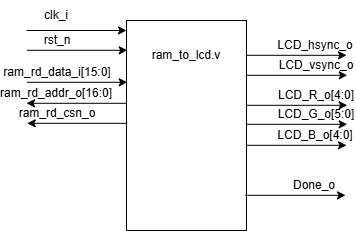

The diagram above was exported from draw.io. Its source (the exported page's mxGraphModel, read from the mxfile embedded in the PNG):
<mxGraphModel dx="786" dy="529" grid="1" gridSize="10" guides="1" tooltips="1" connect="1" arrows="1" fold="1" page="1" pageScale="1" pageWidth="827" pageHeight="1169" math="0" shadow="0">
  <root>
    <mxCell id="0" />
    <mxCell id="1" parent="0" />
    <mxCell id="AhXfr_l8EWvTijXYhRzR-1" value="" style="rounded=0;whiteSpace=wrap;html=1;" parent="1" vertex="1">
      <mxGeometry x="390" y="120" width="120" height="210" as="geometry" />
    </mxCell>
    <mxCell id="AhXfr_l8EWvTijXYhRzR-4" value="clk_i" style="text;html=1;whiteSpace=wrap;strokeColor=none;fillColor=none;align=center;verticalAlign=middle;rounded=0;" parent="1" vertex="1">
      <mxGeometry x="290" y="100" width="60" height="30" as="geometry" />
    </mxCell>
    <mxCell id="AhXfr_l8EWvTijXYhRzR-5" value="ram_to_lcd.v" style="text;html=1;whiteSpace=wrap;strokeColor=none;fillColor=none;align=center;verticalAlign=middle;rounded=0;" parent="1" vertex="1">
      <mxGeometry x="380" y="140" width="140" height="30" as="geometry" />
    </mxCell>
    <mxCell id="AhXfr_l8EWvTijXYhRzR-8" value="rst_n" style="text;html=1;whiteSpace=wrap;strokeColor=none;fillColor=none;align=center;verticalAlign=middle;rounded=0;" parent="1" vertex="1">
      <mxGeometry x="290.72" y="125" width="60" height="30" as="geometry" />
    </mxCell>
    <mxCell id="AhXfr_l8EWvTijXYhRzR-9" value="" style="endArrow=classic;html=1;rounded=0;exitX=0;exitY=1;exitDx=0;exitDy=0;" parent="1" source="AhXfr_l8EWvTijXYhRzR-4" edge="1">
      <mxGeometry width="50" height="50" relative="1" as="geometry">
        <mxPoint x="340" y="180" as="sourcePoint" />
        <mxPoint x="390" y="130" as="targetPoint" />
      </mxGeometry>
    </mxCell>
    <mxCell id="AhXfr_l8EWvTijXYhRzR-10" value="" style="endArrow=classic;html=1;rounded=0;exitX=0;exitY=1;exitDx=0;exitDy=0;" parent="1" edge="1">
      <mxGeometry width="50" height="50" relative="1" as="geometry">
        <mxPoint x="290.72" y="149.8" as="sourcePoint" />
        <mxPoint x="390.72" y="149.8" as="targetPoint" />
      </mxGeometry>
    </mxCell>
    <mxCell id="AhXfr_l8EWvTijXYhRzR-14" value="ram_rd_data_i[15:0]" style="text;html=1;whiteSpace=wrap;strokeColor=none;fillColor=none;align=center;verticalAlign=middle;rounded=0;" parent="1" vertex="1">
      <mxGeometry x="290.72" y="157" width="60" height="30" as="geometry" />
    </mxCell>
    <mxCell id="AhXfr_l8EWvTijXYhRzR-15" value="" style="endArrow=classic;html=1;rounded=0;exitX=0;exitY=1;exitDx=0;exitDy=0;" parent="1" edge="1">
      <mxGeometry width="50" height="50" relative="1" as="geometry">
        <mxPoint x="290.72" y="181.8" as="sourcePoint" />
        <mxPoint x="390.72" y="181.8" as="targetPoint" />
      </mxGeometry>
    </mxCell>
    <mxCell id="AhXfr_l8EWvTijXYhRzR-16" value="ram_rd_addr_o[16:0]" style="text;html=1;whiteSpace=wrap;strokeColor=none;fillColor=none;align=center;verticalAlign=middle;rounded=0;" parent="1" vertex="1">
      <mxGeometry x="290" y="178" width="60" height="30" as="geometry" />
    </mxCell>
    <mxCell id="AhXfr_l8EWvTijXYhRzR-17" value="" style="endArrow=classic;html=1;rounded=0;exitX=0;exitY=1;exitDx=0;exitDy=0;" parent="1" edge="1">
      <mxGeometry width="50" height="50" relative="1" as="geometry">
        <mxPoint x="390" y="202.8" as="sourcePoint" />
        <mxPoint x="290" y="202.8" as="targetPoint" />
      </mxGeometry>
    </mxCell>
    <mxCell id="AhXfr_l8EWvTijXYhRzR-18" value="ram_rd_csn_o" style="text;html=1;whiteSpace=wrap;strokeColor=none;fillColor=none;align=center;verticalAlign=middle;rounded=0;" parent="1" vertex="1">
      <mxGeometry x="290.72" y="198" width="60" height="30" as="geometry" />
    </mxCell>
    <mxCell id="AhXfr_l8EWvTijXYhRzR-19" value="" style="endArrow=classic;html=1;rounded=0;exitX=0;exitY=1;exitDx=0;exitDy=0;" parent="1" edge="1">
      <mxGeometry width="50" height="50" relative="1" as="geometry">
        <mxPoint x="390.72" y="222.8" as="sourcePoint" />
        <mxPoint x="290.72" y="222.8" as="targetPoint" />
      </mxGeometry>
    </mxCell>
    <mxCell id="AhXfr_l8EWvTijXYhRzR-20" value="LCD_hsync_o" style="text;html=1;whiteSpace=wrap;strokeColor=none;fillColor=none;align=center;verticalAlign=middle;rounded=0;" parent="1" vertex="1">
      <mxGeometry x="549" y="130" width="60" height="30" as="geometry" />
    </mxCell>
    <mxCell id="AhXfr_l8EWvTijXYhRzR-21" value="" style="endArrow=classic;html=1;rounded=0;exitX=0;exitY=1;exitDx=0;exitDy=0;" parent="1" edge="1">
      <mxGeometry width="50" height="50" relative="1" as="geometry">
        <mxPoint x="510" y="154.8" as="sourcePoint" />
        <mxPoint x="610" y="154.8" as="targetPoint" />
      </mxGeometry>
    </mxCell>
    <mxCell id="AhXfr_l8EWvTijXYhRzR-22" value="LCD_vsync_o" style="text;html=1;whiteSpace=wrap;strokeColor=none;fillColor=none;align=center;verticalAlign=middle;rounded=0;" parent="1" vertex="1">
      <mxGeometry x="549.72" y="150" width="60" height="30" as="geometry" />
    </mxCell>
    <mxCell id="AhXfr_l8EWvTijXYhRzR-23" value="" style="endArrow=classic;html=1;rounded=0;exitX=0;exitY=1;exitDx=0;exitDy=0;" parent="1" edge="1">
      <mxGeometry width="50" height="50" relative="1" as="geometry">
        <mxPoint x="510.72" y="174.8" as="sourcePoint" />
        <mxPoint x="610.72" y="174.8" as="targetPoint" />
      </mxGeometry>
    </mxCell>
    <mxCell id="AhXfr_l8EWvTijXYhRzR-24" value="LCD_R_o[4:0]" style="text;html=1;whiteSpace=wrap;strokeColor=none;fillColor=none;align=center;verticalAlign=middle;rounded=0;" parent="1" vertex="1">
      <mxGeometry x="549.72" y="180" width="60" height="30" as="geometry" />
    </mxCell>
    <mxCell id="AhXfr_l8EWvTijXYhRzR-25" value="" style="endArrow=classic;html=1;rounded=0;exitX=0;exitY=1;exitDx=0;exitDy=0;" parent="1" edge="1">
      <mxGeometry width="50" height="50" relative="1" as="geometry">
        <mxPoint x="510.72" y="204.8" as="sourcePoint" />
        <mxPoint x="610.72" y="204.8" as="targetPoint" />
      </mxGeometry>
    </mxCell>
    <mxCell id="AhXfr_l8EWvTijXYhRzR-26" value="LCD_G_o[5:0]" style="text;html=1;whiteSpace=wrap;strokeColor=none;fillColor=none;align=center;verticalAlign=middle;rounded=0;" parent="1" vertex="1">
      <mxGeometry x="549.72" y="199" width="60" height="30" as="geometry" />
    </mxCell>
    <mxCell id="AhXfr_l8EWvTijXYhRzR-27" value="" style="endArrow=classic;html=1;rounded=0;exitX=0;exitY=1;exitDx=0;exitDy=0;" parent="1" edge="1">
      <mxGeometry width="50" height="50" relative="1" as="geometry">
        <mxPoint x="510.72" y="223.8" as="sourcePoint" />
        <mxPoint x="610.72" y="223.8" as="targetPoint" />
      </mxGeometry>
    </mxCell>
    <mxCell id="2WVQ0AhJCtormj_4lsrf-1" value="LCD_B_o[4:0]" style="text;html=1;whiteSpace=wrap;strokeColor=none;fillColor=none;align=center;verticalAlign=middle;rounded=0;" parent="1" vertex="1">
      <mxGeometry x="549" y="220" width="60" height="30" as="geometry" />
    </mxCell>
    <mxCell id="2WVQ0AhJCtormj_4lsrf-2" value="" style="endArrow=classic;html=1;rounded=0;exitX=0;exitY=1;exitDx=0;exitDy=0;" parent="1" edge="1">
      <mxGeometry width="50" height="50" relative="1" as="geometry">
        <mxPoint x="510" y="244.8" as="sourcePoint" />
        <mxPoint x="610" y="244.8" as="targetPoint" />
      </mxGeometry>
    </mxCell>
    <mxCell id="2WVQ0AhJCtormj_4lsrf-3" value="Done_o" style="text;html=1;whiteSpace=wrap;strokeColor=none;fillColor=none;align=center;verticalAlign=middle;rounded=0;" parent="1" vertex="1">
      <mxGeometry x="548" y="270" width="60" height="30" as="geometry" />
    </mxCell>
    <mxCell id="2WVQ0AhJCtormj_4lsrf-4" value="" style="endArrow=classic;html=1;rounded=0;exitX=0;exitY=1;exitDx=0;exitDy=0;" parent="1" edge="1">
      <mxGeometry width="50" height="50" relative="1" as="geometry">
        <mxPoint x="509" y="294.8" as="sourcePoint" />
        <mxPoint x="609" y="294.8" as="targetPoint" />
      </mxGeometry>
    </mxCell>
  </root>
</mxGraphModel>